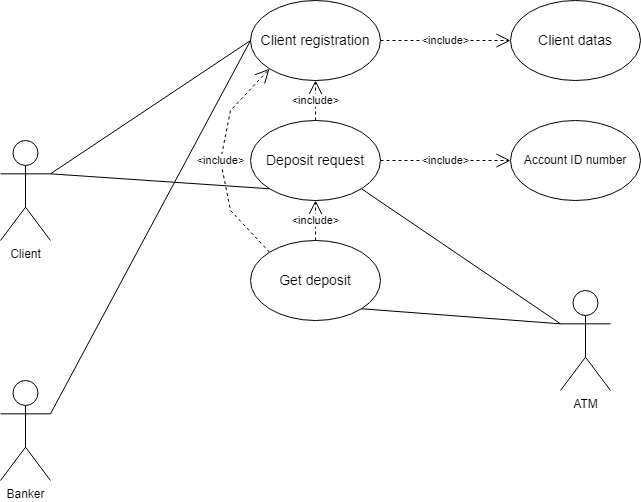

The diagram above was exported from draw.io. Its source (the exported page's mxGraphModel, read from the mxfile embedded in the PNG):
<mxGraphModel dx="1059" dy="780" grid="1" gridSize="10" guides="1" tooltips="1" connect="1" arrows="1" fold="1" page="1" pageScale="1" pageWidth="827" pageHeight="1169" math="0" shadow="0">
  <root>
    <mxCell id="0" />
    <mxCell id="1" parent="0" />
    <mxCell id="S5tmvoNHfFMX8VCirK8z-1" value="Client" style="shape=umlActor;verticalLabelPosition=bottom;verticalAlign=top;html=1;outlineConnect=0;" vertex="1" parent="1">
      <mxGeometry x="70" y="180" width="50" height="100" as="geometry" />
    </mxCell>
    <mxCell id="S5tmvoNHfFMX8VCirK8z-2" value="Banker" style="shape=umlActor;verticalLabelPosition=bottom;verticalAlign=top;html=1;outlineConnect=0;" vertex="1" parent="1">
      <mxGeometry x="70" y="420" width="50" height="100" as="geometry" />
    </mxCell>
    <mxCell id="S5tmvoNHfFMX8VCirK8z-3" value="&lt;font style=&quot;font-size: 14px;&quot;&gt;Client registration&lt;/font&gt;" style="ellipse;whiteSpace=wrap;html=1;" vertex="1" parent="1">
      <mxGeometry x="320" y="40" width="130" height="80" as="geometry" />
    </mxCell>
    <mxCell id="S5tmvoNHfFMX8VCirK8z-4" value="" style="endArrow=none;html=1;rounded=0;exitX=1;exitY=0.3333333333333333;exitDx=0;exitDy=0;exitPerimeter=0;entryX=0;entryY=0.5;entryDx=0;entryDy=0;" edge="1" parent="1" source="S5tmvoNHfFMX8VCirK8z-1" target="S5tmvoNHfFMX8VCirK8z-3">
      <mxGeometry width="50" height="50" relative="1" as="geometry">
        <mxPoint x="390" y="330" as="sourcePoint" />
        <mxPoint x="440" y="280" as="targetPoint" />
      </mxGeometry>
    </mxCell>
    <mxCell id="S5tmvoNHfFMX8VCirK8z-5" value="&amp;lt;include&amp;gt;" style="endArrow=open;endSize=12;dashed=1;html=1;rounded=0;exitX=1;exitY=0.5;exitDx=0;exitDy=0;entryX=0;entryY=0.5;entryDx=0;entryDy=0;" edge="1" parent="1" source="S5tmvoNHfFMX8VCirK8z-3" target="S5tmvoNHfFMX8VCirK8z-8">
      <mxGeometry width="160" relative="1" as="geometry">
        <mxPoint x="460" y="79.5" as="sourcePoint" />
        <mxPoint x="580" y="80" as="targetPoint" />
      </mxGeometry>
    </mxCell>
    <mxCell id="S5tmvoNHfFMX8VCirK8z-8" value="&lt;span style=&quot;font-size: 14px;&quot;&gt;Client datas&lt;/span&gt;" style="ellipse;whiteSpace=wrap;html=1;" vertex="1" parent="1">
      <mxGeometry x="580" y="40" width="130" height="80" as="geometry" />
    </mxCell>
    <mxCell id="S5tmvoNHfFMX8VCirK8z-9" value="&lt;span style=&quot;font-size: 14px;&quot;&gt;Deposit request&lt;/span&gt;" style="ellipse;whiteSpace=wrap;html=1;" vertex="1" parent="1">
      <mxGeometry x="320" y="160" width="130" height="80" as="geometry" />
    </mxCell>
    <mxCell id="S5tmvoNHfFMX8VCirK8z-10" value="&amp;lt;include&amp;gt;" style="endArrow=open;endSize=12;dashed=1;html=1;rounded=0;exitX=1;exitY=0.5;exitDx=0;exitDy=0;entryX=0;entryY=0.5;entryDx=0;entryDy=0;" edge="1" parent="1" source="S5tmvoNHfFMX8VCirK8z-9" target="S5tmvoNHfFMX8VCirK8z-11">
      <mxGeometry width="160" relative="1" as="geometry">
        <mxPoint x="470" y="199.5" as="sourcePoint" />
        <mxPoint x="580" y="200" as="targetPoint" />
      </mxGeometry>
    </mxCell>
    <mxCell id="S5tmvoNHfFMX8VCirK8z-11" value="Account ID number" style="ellipse;whiteSpace=wrap;html=1;" vertex="1" parent="1">
      <mxGeometry x="580" y="160" width="130" height="80" as="geometry" />
    </mxCell>
    <mxCell id="S5tmvoNHfFMX8VCirK8z-12" value="&amp;lt;include&amp;gt;" style="endArrow=open;endSize=12;dashed=1;html=1;rounded=0;exitX=0.5;exitY=0;exitDx=0;exitDy=0;entryX=0.5;entryY=1;entryDx=0;entryDy=0;" edge="1" parent="1" source="S5tmvoNHfFMX8VCirK8z-9" target="S5tmvoNHfFMX8VCirK8z-3">
      <mxGeometry width="160" relative="1" as="geometry">
        <mxPoint x="460" y="210" as="sourcePoint" />
        <mxPoint x="590" y="210" as="targetPoint" />
      </mxGeometry>
    </mxCell>
    <mxCell id="S5tmvoNHfFMX8VCirK8z-13" value="" style="endArrow=none;html=1;rounded=0;exitX=1;exitY=0.3333333333333333;exitDx=0;exitDy=0;exitPerimeter=0;entryX=0;entryY=1;entryDx=0;entryDy=0;" edge="1" parent="1" source="S5tmvoNHfFMX8VCirK8z-1" target="S5tmvoNHfFMX8VCirK8z-9">
      <mxGeometry width="50" height="50" relative="1" as="geometry">
        <mxPoint x="130" y="223" as="sourcePoint" />
        <mxPoint x="330" y="90" as="targetPoint" />
      </mxGeometry>
    </mxCell>
    <mxCell id="S5tmvoNHfFMX8VCirK8z-15" value="" style="endArrow=none;html=1;rounded=0;exitX=1;exitY=0.3333333333333333;exitDx=0;exitDy=0;exitPerimeter=0;entryX=0;entryY=0.5;entryDx=0;entryDy=0;" edge="1" parent="1" source="S5tmvoNHfFMX8VCirK8z-2" target="S5tmvoNHfFMX8VCirK8z-3">
      <mxGeometry width="50" height="50" relative="1" as="geometry">
        <mxPoint x="150" y="243" as="sourcePoint" />
        <mxPoint x="350" y="110" as="targetPoint" />
      </mxGeometry>
    </mxCell>
    <mxCell id="S5tmvoNHfFMX8VCirK8z-16" value="&lt;span style=&quot;font-size: 14px;&quot;&gt;Get deposit&lt;/span&gt;" style="ellipse;whiteSpace=wrap;html=1;" vertex="1" parent="1">
      <mxGeometry x="320" y="280" width="130" height="80" as="geometry" />
    </mxCell>
    <mxCell id="S5tmvoNHfFMX8VCirK8z-19" value="ATM" style="shape=umlActor;verticalLabelPosition=bottom;verticalAlign=top;html=1;outlineConnect=0;" vertex="1" parent="1">
      <mxGeometry x="630" y="330" width="50" height="100" as="geometry" />
    </mxCell>
    <mxCell id="S5tmvoNHfFMX8VCirK8z-20" value="" style="endArrow=none;html=1;rounded=0;exitX=0;exitY=0.3333333333333333;exitDx=0;exitDy=0;exitPerimeter=0;entryX=1;entryY=1;entryDx=0;entryDy=0;" edge="1" parent="1" source="S5tmvoNHfFMX8VCirK8z-19" target="S5tmvoNHfFMX8VCirK8z-16">
      <mxGeometry width="50" height="50" relative="1" as="geometry">
        <mxPoint x="130" y="463" as="sourcePoint" />
        <mxPoint x="330" y="210" as="targetPoint" />
      </mxGeometry>
    </mxCell>
    <mxCell id="S5tmvoNHfFMX8VCirK8z-21" value="" style="endArrow=none;html=1;rounded=0;exitX=0;exitY=0.3333333333333333;exitDx=0;exitDy=0;exitPerimeter=0;entryX=1;entryY=1;entryDx=0;entryDy=0;" edge="1" parent="1" source="S5tmvoNHfFMX8VCirK8z-19" target="S5tmvoNHfFMX8VCirK8z-9">
      <mxGeometry width="50" height="50" relative="1" as="geometry">
        <mxPoint x="700" y="583" as="sourcePoint" />
        <mxPoint x="441" y="358" as="targetPoint" />
      </mxGeometry>
    </mxCell>
    <mxCell id="S5tmvoNHfFMX8VCirK8z-22" value="&amp;lt;include&amp;gt;" style="endArrow=open;endSize=12;dashed=1;html=1;rounded=0;exitX=0.5;exitY=0;exitDx=0;exitDy=0;entryX=0.5;entryY=1;entryDx=0;entryDy=0;" edge="1" parent="1" source="S5tmvoNHfFMX8VCirK8z-16" target="S5tmvoNHfFMX8VCirK8z-9">
      <mxGeometry width="160" relative="1" as="geometry">
        <mxPoint x="384.5" y="280" as="sourcePoint" />
        <mxPoint x="384.5" y="240" as="targetPoint" />
      </mxGeometry>
    </mxCell>
    <mxCell id="S5tmvoNHfFMX8VCirK8z-23" value="&amp;lt;include&amp;gt;" style="endArrow=open;endSize=12;dashed=1;html=1;rounded=0;exitX=0;exitY=0;exitDx=0;exitDy=0;entryX=0;entryY=1;entryDx=0;entryDy=0;" edge="1" parent="1" source="S5tmvoNHfFMX8VCirK8z-16" target="S5tmvoNHfFMX8VCirK8z-3">
      <mxGeometry width="160" relative="1" as="geometry">
        <mxPoint x="395" y="290" as="sourcePoint" />
        <mxPoint x="395" y="250" as="targetPoint" />
        <Array as="points">
          <mxPoint x="300" y="250" />
          <mxPoint x="290" y="200" />
          <mxPoint x="300" y="150" />
        </Array>
      </mxGeometry>
    </mxCell>
  </root>
</mxGraphModel>